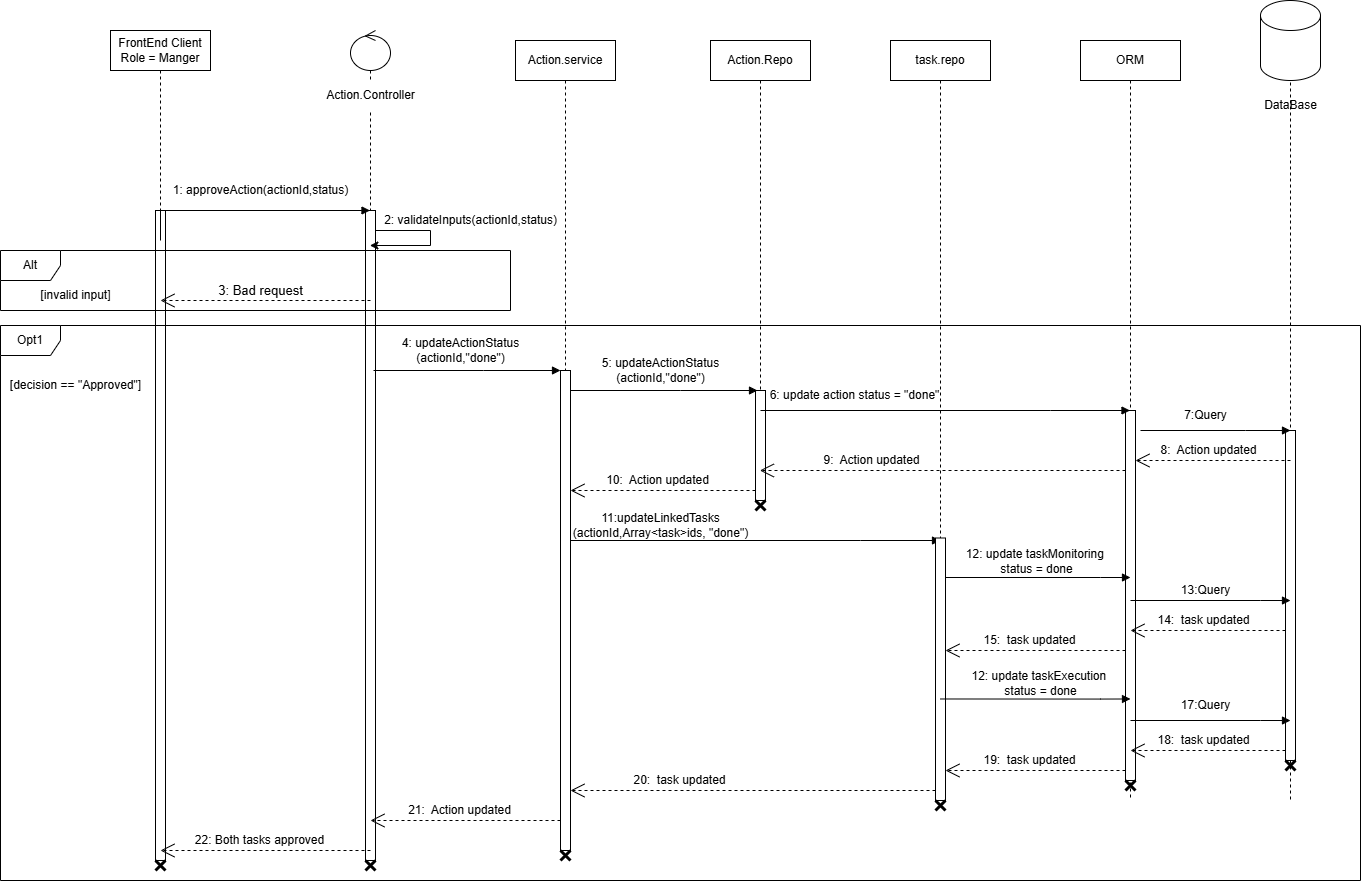

The diagram above was exported from draw.io. Its source (the exported page's mxGraphModel, read from the mxfile embedded in the PNG):
<mxGraphModel dx="2008" dy="1776" grid="0" gridSize="10" guides="1" tooltips="1" connect="1" arrows="1" fold="1" page="1" pageScale="1" pageWidth="850" pageHeight="1100" math="0" shadow="0">
  <root>
    <mxCell id="0" />
    <mxCell id="1" parent="0" />
    <mxCell id="Zmypywiq-oizlZ9erYt7-1" value="FrontEnd Client&lt;div&gt;Role = Manger&lt;/div&gt;" style="shape=umlLifeline;perimeter=lifelinePerimeter;whiteSpace=wrap;html=1;container=1;dropTarget=0;collapsible=0;recursiveResize=0;outlineConnect=0;portConstraint=eastwest;newEdgeStyle={&quot;curved&quot;:0,&quot;rounded&quot;:0};" parent="1" vertex="1">
      <mxGeometry x="20" y="-150" width="100" height="830" as="geometry" />
    </mxCell>
    <mxCell id="Zmypywiq-oizlZ9erYt7-18" value="" style="html=1;points=[[0,0,0,0,5],[0,1,0,0,-5],[1,0,0,0,5],[1,1,0,0,-5]];perimeter=orthogonalPerimeter;outlineConnect=0;targetShapes=umlLifeline;portConstraint=eastwest;newEdgeStyle={&quot;curved&quot;:0,&quot;rounded&quot;:0};" parent="Zmypywiq-oizlZ9erYt7-1" vertex="1">
      <mxGeometry x="45" y="180" width="10" height="650" as="geometry" />
    </mxCell>
    <mxCell id="Zmypywiq-oizlZ9erYt7-3" value="" style="shape=umlLifeline;perimeter=lifelinePerimeter;whiteSpace=wrap;html=1;container=1;dropTarget=0;collapsible=0;recursiveResize=0;outlineConnect=0;portConstraint=eastwest;newEdgeStyle={&quot;curved&quot;:0,&quot;rounded&quot;:0};participant=umlControl;size=40;" parent="1" vertex="1">
      <mxGeometry x="260" y="-150" width="40" height="830" as="geometry" />
    </mxCell>
    <mxCell id="Zmypywiq-oizlZ9erYt7-19" value="" style="html=1;points=[[0,0,0,0,5],[0,1,0,0,-5],[1,0,0,0,5],[1,1,0,0,-5]];perimeter=orthogonalPerimeter;outlineConnect=0;targetShapes=umlLifeline;portConstraint=eastwest;newEdgeStyle={&quot;curved&quot;:0,&quot;rounded&quot;:0};" parent="Zmypywiq-oizlZ9erYt7-3" vertex="1">
      <mxGeometry x="15" y="180" width="10" height="650" as="geometry" />
    </mxCell>
    <mxCell id="Zmypywiq-oizlZ9erYt7-22" value="" style="endArrow=classic;html=1;rounded=0;" parent="Zmypywiq-oizlZ9erYt7-3" source="Zmypywiq-oizlZ9erYt7-19" target="Zmypywiq-oizlZ9erYt7-3" edge="1">
      <mxGeometry width="50" height="50" relative="1" as="geometry">
        <mxPoint x="140" y="200" as="sourcePoint" />
        <mxPoint x="190" y="150" as="targetPoint" />
        <Array as="points">
          <mxPoint x="80" y="200" />
          <mxPoint x="80" y="215" />
        </Array>
      </mxGeometry>
    </mxCell>
    <mxCell id="Zmypywiq-oizlZ9erYt7-4" value="Action.service" style="shape=umlLifeline;perimeter=lifelinePerimeter;whiteSpace=wrap;html=1;container=1;dropTarget=0;collapsible=0;recursiveResize=0;outlineConnect=0;portConstraint=eastwest;newEdgeStyle={&quot;curved&quot;:0,&quot;rounded&quot;:0};" parent="1" vertex="1">
      <mxGeometry x="425" y="-140" width="100" height="350" as="geometry" />
    </mxCell>
    <mxCell id="Zmypywiq-oizlZ9erYt7-5" value="Action.Controller" style="text;html=1;align=center;verticalAlign=middle;resizable=0;points=[];autosize=1;strokeColor=none;fillColor=default;" parent="1" vertex="1">
      <mxGeometry x="225" y="-100" width="110" height="30" as="geometry" />
    </mxCell>
    <mxCell id="Zmypywiq-oizlZ9erYt7-6" value="Action.Repo" style="shape=umlLifeline;perimeter=lifelinePerimeter;whiteSpace=wrap;html=1;container=1;dropTarget=0;collapsible=0;recursiveResize=0;outlineConnect=0;portConstraint=eastwest;newEdgeStyle={&quot;curved&quot;:0,&quot;rounded&quot;:0};" parent="1" vertex="1">
      <mxGeometry x="620" y="-140" width="100" height="460" as="geometry" />
    </mxCell>
    <mxCell id="Zmypywiq-oizlZ9erYt7-28" value="" style="html=1;points=[[0,0,0,0,5],[0,1,0,0,-5],[1,0,0,0,5],[1,1,0,0,-5]];perimeter=orthogonalPerimeter;outlineConnect=0;targetShapes=umlLifeline;portConstraint=eastwest;newEdgeStyle={&quot;curved&quot;:0,&quot;rounded&quot;:0};" parent="Zmypywiq-oizlZ9erYt7-6" vertex="1">
      <mxGeometry x="45" y="350" width="10" height="110" as="geometry" />
    </mxCell>
    <mxCell id="Zmypywiq-oizlZ9erYt7-8" value="task.repo" style="shape=umlLifeline;perimeter=lifelinePerimeter;whiteSpace=wrap;html=1;container=1;dropTarget=0;collapsible=0;recursiveResize=0;outlineConnect=0;portConstraint=eastwest;newEdgeStyle={&quot;curved&quot;:0,&quot;rounded&quot;:0};" parent="1" vertex="1">
      <mxGeometry x="800" y="-140" width="100" height="710" as="geometry" />
    </mxCell>
    <mxCell id="Zmypywiq-oizlZ9erYt7-9" value="ORM" style="shape=umlLifeline;perimeter=lifelinePerimeter;whiteSpace=wrap;html=1;container=1;dropTarget=0;collapsible=0;recursiveResize=0;outlineConnect=0;portConstraint=eastwest;newEdgeStyle={&quot;curved&quot;:0,&quot;rounded&quot;:0};" parent="1" vertex="1">
      <mxGeometry x="990" y="-140" width="100" height="760" as="geometry" />
    </mxCell>
    <mxCell id="Zmypywiq-oizlZ9erYt7-31" value="" style="html=1;points=[[0,0,0,0,5],[0,1,0,0,-5],[1,0,0,0,5],[1,1,0,0,-5]];perimeter=orthogonalPerimeter;outlineConnect=0;targetShapes=umlLifeline;portConstraint=eastwest;newEdgeStyle={&quot;curved&quot;:0,&quot;rounded&quot;:0};" parent="Zmypywiq-oizlZ9erYt7-9" vertex="1">
      <mxGeometry x="45" y="370" width="10" height="370" as="geometry" />
    </mxCell>
    <mxCell id="Zmypywiq-oizlZ9erYt7-11" value="DataBase" style="text;html=1;align=center;verticalAlign=middle;resizable=0;points=[];autosize=1;strokeColor=none;fillColor=default;" parent="1" vertex="1">
      <mxGeometry x="1160" y="-90" width="80" height="30" as="geometry" />
    </mxCell>
    <mxCell id="Zmypywiq-oizlZ9erYt7-12" value="" style="endArrow=block;endFill=1;html=1;edgeStyle=orthogonalEdgeStyle;align=left;verticalAlign=top;rounded=0;" parent="1" target="Zmypywiq-oizlZ9erYt7-3" edge="1">
      <mxGeometry x="-1" relative="1" as="geometry">
        <mxPoint x="70" y="60" as="sourcePoint" />
        <mxPoint x="355" y="60" as="targetPoint" />
        <Array as="points">
          <mxPoint x="70" y="30" />
        </Array>
      </mxGeometry>
    </mxCell>
    <mxCell id="Zmypywiq-oizlZ9erYt7-13" value="1: approveAction(actionId,status)" style="text;html=1;align=center;verticalAlign=middle;resizable=0;points=[];autosize=1;strokeColor=none;fillColor=none;" parent="1" vertex="1">
      <mxGeometry x="70" y="-5" width="200" height="30" as="geometry" />
    </mxCell>
    <mxCell id="Zmypywiq-oizlZ9erYt7-14" value="&lt;font style=&quot;font-size: 12px;&quot;&gt;22: Both tasks approved&lt;/font&gt;" style="endArrow=open;endSize=12;dashed=1;html=1;rounded=0;fontSize=10;" parent="1" edge="1">
      <mxGeometry x="0.0596" y="-10" width="160" relative="1" as="geometry">
        <mxPoint x="280" y="670" as="sourcePoint" />
        <mxPoint x="70" y="670" as="targetPoint" />
        <mxPoint as="offset" />
      </mxGeometry>
    </mxCell>
    <mxCell id="Zmypywiq-oizlZ9erYt7-15" value="" style="endArrow=block;endFill=1;html=1;edgeStyle=orthogonalEdgeStyle;align=left;verticalAlign=top;rounded=0;" parent="1" edge="1">
      <mxGeometry x="-1" relative="1" as="geometry">
        <mxPoint x="283" y="190" as="sourcePoint" />
        <mxPoint x="470" y="190" as="targetPoint" />
        <Array as="points">
          <mxPoint x="393" y="190" />
          <mxPoint x="393" y="190" />
        </Array>
      </mxGeometry>
    </mxCell>
    <mxCell id="Zmypywiq-oizlZ9erYt7-16" value="4: updateActionStatus&lt;div&gt;(actionId,&quot;done&quot;)&lt;/div&gt;" style="text;html=1;align=center;verticalAlign=middle;resizable=0;points=[];autosize=1;strokeColor=none;fillColor=none;" parent="1" vertex="1">
      <mxGeometry x="300" y="150" width="140" height="40" as="geometry" />
    </mxCell>
    <mxCell id="Zmypywiq-oizlZ9erYt7-23" value="2: validateInputs(actionId,status)" style="text;html=1;align=center;verticalAlign=middle;resizable=0;points=[];autosize=1;strokeColor=none;fillColor=none;" parent="1" vertex="1">
      <mxGeometry x="280" y="25" width="200" height="30" as="geometry" />
    </mxCell>
    <mxCell id="Zmypywiq-oizlZ9erYt7-24" value="Alt" style="shape=umlFrame;whiteSpace=wrap;html=1;pointerEvents=0;" parent="1" vertex="1">
      <mxGeometry x="-90" y="70" width="510" height="60" as="geometry" />
    </mxCell>
    <mxCell id="Zmypywiq-oizlZ9erYt7-25" value="&lt;font style=&quot;font-size: 13px;&quot;&gt;3: Bad request&lt;/font&gt;" style="endArrow=open;endSize=12;dashed=1;html=1;rounded=0;" parent="1" edge="1">
      <mxGeometry x="0.0476" y="-10" width="160" relative="1" as="geometry">
        <mxPoint x="280" y="120" as="sourcePoint" />
        <mxPoint x="70" y="120" as="targetPoint" />
        <mxPoint as="offset" />
      </mxGeometry>
    </mxCell>
    <mxCell id="Zmypywiq-oizlZ9erYt7-26" value="[invalid input]" style="text;html=1;align=center;verticalAlign=middle;resizable=0;points=[];autosize=1;strokeColor=none;fillColor=none;" parent="1" vertex="1">
      <mxGeometry x="-60" y="100" width="90" height="30" as="geometry" />
    </mxCell>
    <mxCell id="Zmypywiq-oizlZ9erYt7-27" value="" style="html=1;points=[[0,0,0,0,5],[0,1,0,0,-5],[1,0,0,0,5],[1,1,0,0,-5]];perimeter=orthogonalPerimeter;outlineConnect=0;targetShapes=umlLifeline;portConstraint=eastwest;newEdgeStyle={&quot;curved&quot;:0,&quot;rounded&quot;:0};" parent="1" vertex="1">
      <mxGeometry x="470" y="190" width="10" height="480" as="geometry" />
    </mxCell>
    <mxCell id="Zmypywiq-oizlZ9erYt7-29" value="" style="endArrow=block;endFill=1;html=1;edgeStyle=orthogonalEdgeStyle;align=left;verticalAlign=top;rounded=0;" parent="1" edge="1">
      <mxGeometry x="-1" relative="1" as="geometry">
        <mxPoint x="480" y="210" as="sourcePoint" />
        <mxPoint x="667" y="210" as="targetPoint" />
        <Array as="points">
          <mxPoint x="590" y="210" />
          <mxPoint x="590" y="210" />
        </Array>
      </mxGeometry>
    </mxCell>
    <mxCell id="Zmypywiq-oizlZ9erYt7-32" value="" style="endArrow=block;endFill=1;html=1;edgeStyle=orthogonalEdgeStyle;align=left;verticalAlign=top;rounded=0;" parent="1" target="Zmypywiq-oizlZ9erYt7-9" edge="1">
      <mxGeometry x="-1" relative="1" as="geometry">
        <mxPoint x="670" y="230" as="sourcePoint" />
        <mxPoint x="857" y="230" as="targetPoint" />
        <Array as="points">
          <mxPoint x="960" y="230" />
          <mxPoint x="960" y="230" />
        </Array>
      </mxGeometry>
    </mxCell>
    <mxCell id="Zmypywiq-oizlZ9erYt7-33" value="6: update action status = &quot;done&quot;" style="text;html=1;align=center;verticalAlign=middle;resizable=0;points=[];autosize=1;strokeColor=none;fillColor=none;" parent="1" vertex="1">
      <mxGeometry x="670" y="202" width="188" height="26" as="geometry" />
    </mxCell>
    <mxCell id="Zmypywiq-oizlZ9erYt7-35" value="" style="shape=umlLifeline;perimeter=lifelinePerimeter;whiteSpace=wrap;html=1;container=1;dropTarget=0;collapsible=0;recursiveResize=0;outlineConnect=0;portConstraint=eastwest;newEdgeStyle={&quot;curved&quot;:0,&quot;rounded&quot;:0};participant=umlActor;" parent="1" vertex="1">
      <mxGeometry x="1190" y="-150" width="20" height="770" as="geometry" />
    </mxCell>
    <mxCell id="Zmypywiq-oizlZ9erYt7-36" value="" style="html=1;points=[[0,0,0,0,5],[0,1,0,0,-5],[1,0,0,0,5],[1,1,0,0,-5]];perimeter=orthogonalPerimeter;outlineConnect=0;targetShapes=umlLifeline;portConstraint=eastwest;newEdgeStyle={&quot;curved&quot;:0,&quot;rounded&quot;:0};" parent="Zmypywiq-oizlZ9erYt7-35" vertex="1">
      <mxGeometry x="5" y="400" width="10" height="330" as="geometry" />
    </mxCell>
    <mxCell id="Zmypywiq-oizlZ9erYt7-64" value="" style="shape=umlDestroy;whiteSpace=wrap;html=1;strokeWidth=3;targetShapes=umlLifeline;" parent="Zmypywiq-oizlZ9erYt7-35" vertex="1">
      <mxGeometry x="5" y="730" width="10" height="10" as="geometry" />
    </mxCell>
    <mxCell id="Zmypywiq-oizlZ9erYt7-10" value="" style="shape=cylinder3;whiteSpace=wrap;html=1;boundedLbl=1;backgroundOutline=1;size=15;" parent="1" vertex="1">
      <mxGeometry x="1170" y="-180" width="60" height="80" as="geometry" />
    </mxCell>
    <mxCell id="Zmypywiq-oizlZ9erYt7-37" value="" style="endArrow=block;endFill=1;html=1;edgeStyle=orthogonalEdgeStyle;align=left;verticalAlign=top;rounded=0;" parent="1" edge="1">
      <mxGeometry x="-1" relative="1" as="geometry">
        <mxPoint x="1050" y="250" as="sourcePoint" />
        <mxPoint x="1200" y="250" as="targetPoint" />
        <Array as="points">
          <mxPoint x="1155" y="250" />
          <mxPoint x="1155" y="250" />
        </Array>
      </mxGeometry>
    </mxCell>
    <mxCell id="Zmypywiq-oizlZ9erYt7-38" value="7:Query" style="text;html=1;align=center;verticalAlign=middle;resizable=0;points=[];autosize=1;strokeColor=none;fillColor=none;" parent="1" vertex="1">
      <mxGeometry x="1080" y="220" width="70" height="30" as="geometry" />
    </mxCell>
    <mxCell id="Zmypywiq-oizlZ9erYt7-39" value="&lt;font style=&quot;font-size: 12px;&quot;&gt;8:&amp;nbsp; Action updated&lt;/font&gt;" style="endArrow=open;endSize=12;dashed=1;html=1;rounded=0;fontSize=10;" parent="1" edge="1">
      <mxGeometry x="0.0596" y="-10" width="160" relative="1" as="geometry">
        <mxPoint x="1200" y="280" as="sourcePoint" />
        <mxPoint x="1045" y="280.0000000000002" as="targetPoint" />
        <mxPoint as="offset" />
      </mxGeometry>
    </mxCell>
    <mxCell id="Zmypywiq-oizlZ9erYt7-40" value="&lt;span style=&quot;font-size: 12px;&quot;&gt;9:&amp;nbsp; Action updated&lt;/span&gt;" style="endArrow=open;endSize=12;dashed=1;html=1;rounded=0;fontSize=10;" parent="1" target="Zmypywiq-oizlZ9erYt7-6" edge="1">
      <mxGeometry x="0.3947" y="-10" width="160" relative="1" as="geometry">
        <mxPoint x="1035" y="290" as="sourcePoint" />
        <mxPoint x="880" y="290.0000000000002" as="targetPoint" />
        <mxPoint as="offset" />
      </mxGeometry>
    </mxCell>
    <mxCell id="Zmypywiq-oizlZ9erYt7-41" value="&lt;span style=&quot;font-size: 12px;&quot;&gt;10:&amp;nbsp; Action updated&lt;/span&gt;" style="endArrow=open;endSize=12;dashed=1;html=1;rounded=0;fontSize=10;" parent="1" target="Zmypywiq-oizlZ9erYt7-27" edge="1">
      <mxGeometry x="0.0596" y="-10" width="160" relative="1" as="geometry">
        <mxPoint x="665" y="310" as="sourcePoint" />
        <mxPoint x="510" y="310.0000000000002" as="targetPoint" />
        <mxPoint as="offset" />
      </mxGeometry>
    </mxCell>
    <mxCell id="Zmypywiq-oizlZ9erYt7-42" value="5: updateActionStatus&lt;div&gt;(actionId,&quot;done&quot;)&lt;/div&gt;" style="text;html=1;align=center;verticalAlign=middle;resizable=0;points=[];autosize=1;strokeColor=none;fillColor=none;" parent="1" vertex="1">
      <mxGeometry x="500" y="170" width="140" height="40" as="geometry" />
    </mxCell>
    <mxCell id="Zmypywiq-oizlZ9erYt7-43" value="" style="endArrow=block;endFill=1;html=1;edgeStyle=orthogonalEdgeStyle;align=left;verticalAlign=top;rounded=0;" parent="1" edge="1">
      <mxGeometry x="-1" relative="1" as="geometry">
        <mxPoint x="480" y="360" as="sourcePoint" />
        <mxPoint x="850" y="360" as="targetPoint" />
        <Array as="points">
          <mxPoint x="770" y="360" />
          <mxPoint x="770" y="360" />
        </Array>
      </mxGeometry>
    </mxCell>
    <mxCell id="Zmypywiq-oizlZ9erYt7-44" value="11:updateLinkedTasks&lt;div&gt;(actionId,Array&amp;lt;task&amp;gt;ids, &quot;done&quot;)&lt;/div&gt;" style="text;html=1;align=center;verticalAlign=middle;resizable=0;points=[];autosize=1;strokeColor=none;fillColor=none;" parent="1" vertex="1">
      <mxGeometry x="470" y="325" width="200" height="40" as="geometry" />
    </mxCell>
    <mxCell id="Zmypywiq-oizlZ9erYt7-45" value="Opt1" style="shape=umlFrame;whiteSpace=wrap;html=1;pointerEvents=0;" parent="1" vertex="1">
      <mxGeometry x="-90" y="145" width="1360" height="555" as="geometry" />
    </mxCell>
    <mxCell id="Zmypywiq-oizlZ9erYt7-46" value="" style="endArrow=block;endFill=1;html=1;edgeStyle=orthogonalEdgeStyle;align=left;verticalAlign=top;rounded=0;" parent="1" edge="1">
      <mxGeometry x="-1" relative="1" as="geometry">
        <mxPoint x="850" y="397" as="sourcePoint" />
        <mxPoint x="1040" y="397" as="targetPoint" />
        <Array as="points">
          <mxPoint x="1010" y="396.83" />
          <mxPoint x="1010" y="396.83" />
        </Array>
      </mxGeometry>
    </mxCell>
    <mxCell id="Zmypywiq-oizlZ9erYt7-47" value="12: update taskMonitoring&amp;nbsp;&lt;div&gt;status = done&lt;/div&gt;" style="text;html=1;align=center;verticalAlign=middle;resizable=0;points=[];autosize=1;strokeColor=none;fillColor=none;" parent="1" vertex="1">
      <mxGeometry x="866" y="360" width="159" height="41" as="geometry" />
    </mxCell>
    <mxCell id="Zmypywiq-oizlZ9erYt7-48" value="" style="endArrow=block;endFill=1;html=1;edgeStyle=orthogonalEdgeStyle;align=left;verticalAlign=top;rounded=0;" parent="1" edge="1">
      <mxGeometry x="-1" relative="1" as="geometry">
        <mxPoint x="1040" y="420" as="sourcePoint" />
        <mxPoint x="1200" y="420.02000000000004" as="targetPoint" />
        <Array as="points">
          <mxPoint x="1170" y="419.85" />
          <mxPoint x="1170" y="419.85" />
        </Array>
      </mxGeometry>
    </mxCell>
    <mxCell id="Zmypywiq-oizlZ9erYt7-49" value="&lt;font style=&quot;font-size: 12px;&quot;&gt;14:&amp;nbsp; task updated&lt;/font&gt;" style="endArrow=open;endSize=12;dashed=1;html=1;rounded=0;fontSize=10;" parent="1" edge="1">
      <mxGeometry x="0.0596" y="-10" width="160" relative="1" as="geometry">
        <mxPoint x="1195" y="450" as="sourcePoint" />
        <mxPoint x="1040" y="450.0000000000002" as="targetPoint" />
        <mxPoint as="offset" />
      </mxGeometry>
    </mxCell>
    <mxCell id="Zmypywiq-oizlZ9erYt7-50" value="&lt;font style=&quot;font-size: 12px;&quot;&gt;15:&amp;nbsp; task updated&lt;/font&gt;" style="endArrow=open;endSize=12;dashed=1;html=1;rounded=0;fontSize=10;" parent="1" target="Zmypywiq-oizlZ9erYt7-51" edge="1">
      <mxGeometry x="0.0596" y="-10" width="160" relative="1" as="geometry">
        <mxPoint x="1035" y="470" as="sourcePoint" />
        <mxPoint x="880" y="470.0000000000002" as="targetPoint" />
        <mxPoint as="offset" />
      </mxGeometry>
    </mxCell>
    <mxCell id="Zmypywiq-oizlZ9erYt7-51" value="" style="html=1;points=[[0,0,0,0,5],[0,1,0,0,-5],[1,0,0,0,5],[1,1,0,0,-5]];perimeter=orthogonalPerimeter;outlineConnect=0;targetShapes=umlLifeline;portConstraint=eastwest;newEdgeStyle={&quot;curved&quot;:0,&quot;rounded&quot;:0};" parent="1" vertex="1">
      <mxGeometry x="845" y="357.5" width="10" height="262.5" as="geometry" />
    </mxCell>
    <mxCell id="Zmypywiq-oizlZ9erYt7-52" value="" style="endArrow=block;endFill=1;html=1;edgeStyle=orthogonalEdgeStyle;align=left;verticalAlign=top;rounded=0;" parent="1" edge="1">
      <mxGeometry x="-1" relative="1" as="geometry">
        <mxPoint x="850" y="518.48" as="sourcePoint" />
        <mxPoint x="1040" y="518.48" as="targetPoint" />
        <Array as="points">
          <mxPoint x="1010" y="518.3100000000001" />
          <mxPoint x="1010" y="518.3100000000001" />
        </Array>
      </mxGeometry>
    </mxCell>
    <mxCell id="Zmypywiq-oizlZ9erYt7-55" value="" style="endArrow=block;endFill=1;html=1;edgeStyle=orthogonalEdgeStyle;align=left;verticalAlign=top;rounded=0;" parent="1" edge="1">
      <mxGeometry x="-1" relative="1" as="geometry">
        <mxPoint x="1040" y="540" as="sourcePoint" />
        <mxPoint x="1200" y="540.02" as="targetPoint" />
        <Array as="points">
          <mxPoint x="1170" y="539.85" />
          <mxPoint x="1170" y="539.85" />
        </Array>
      </mxGeometry>
    </mxCell>
    <mxCell id="Zmypywiq-oizlZ9erYt7-56" value="&lt;font style=&quot;font-size: 12px;&quot;&gt;18:&amp;nbsp; task updated&lt;/font&gt;" style="endArrow=open;endSize=12;dashed=1;html=1;rounded=0;fontSize=10;" parent="1" edge="1">
      <mxGeometry x="0.0596" y="-10" width="160" relative="1" as="geometry">
        <mxPoint x="1195" y="570" as="sourcePoint" />
        <mxPoint x="1040" y="570.0000000000002" as="targetPoint" />
        <mxPoint as="offset" />
      </mxGeometry>
    </mxCell>
    <mxCell id="Zmypywiq-oizlZ9erYt7-57" value="&lt;font style=&quot;font-size: 12px;&quot;&gt;19:&amp;nbsp; task updated&lt;/font&gt;" style="endArrow=open;endSize=12;dashed=1;html=1;rounded=0;fontSize=10;" parent="1" target="Zmypywiq-oizlZ9erYt7-51" edge="1">
      <mxGeometry x="0.0596" y="-10" width="160" relative="1" as="geometry">
        <mxPoint x="1035" y="590" as="sourcePoint" />
        <mxPoint x="880" y="590.0000000000002" as="targetPoint" />
        <mxPoint as="offset" />
      </mxGeometry>
    </mxCell>
    <mxCell id="Zmypywiq-oizlZ9erYt7-58" value="&lt;font style=&quot;font-size: 12px;&quot;&gt;20:&amp;nbsp; task updated&lt;/font&gt;" style="endArrow=open;endSize=12;dashed=1;html=1;rounded=0;fontSize=10;" parent="1" target="Zmypywiq-oizlZ9erYt7-27" edge="1">
      <mxGeometry x="0.3973" y="-10" width="160" relative="1" as="geometry">
        <mxPoint x="845" y="610" as="sourcePoint" />
        <mxPoint x="690" y="610.0000000000002" as="targetPoint" />
        <mxPoint as="offset" />
      </mxGeometry>
    </mxCell>
    <mxCell id="Zmypywiq-oizlZ9erYt7-59" value="&lt;font style=&quot;font-size: 12px;&quot;&gt;21:&amp;nbsp; Action updated&lt;/font&gt;" style="endArrow=open;endSize=12;dashed=1;html=1;rounded=0;fontSize=10;" parent="1" edge="1">
      <mxGeometry x="0.0596" y="-10" width="160" relative="1" as="geometry">
        <mxPoint x="470" y="640" as="sourcePoint" />
        <mxPoint x="280" y="640" as="targetPoint" />
        <mxPoint as="offset" />
      </mxGeometry>
    </mxCell>
    <mxCell id="Zmypywiq-oizlZ9erYt7-60" value="[decision == &quot;Approved&quot;]" style="text;html=1;align=center;verticalAlign=middle;resizable=0;points=[];autosize=1;strokeColor=none;fillColor=none;" parent="1" vertex="1">
      <mxGeometry x="-90" y="190" width="150" height="30" as="geometry" />
    </mxCell>
    <mxCell id="Zmypywiq-oizlZ9erYt7-61" value="13:Query" style="text;html=1;align=center;verticalAlign=middle;resizable=0;points=[];autosize=1;strokeColor=none;fillColor=none;" parent="1" vertex="1">
      <mxGeometry x="1080" y="395" width="70" height="30" as="geometry" />
    </mxCell>
    <mxCell id="Zmypywiq-oizlZ9erYt7-62" value="17:Query" style="text;html=1;align=center;verticalAlign=middle;resizable=0;points=[];autosize=1;strokeColor=none;fillColor=none;" parent="1" vertex="1">
      <mxGeometry x="1080" y="510" width="70" height="30" as="geometry" />
    </mxCell>
    <mxCell id="Zmypywiq-oizlZ9erYt7-65" value="" style="shape=umlDestroy;whiteSpace=wrap;html=1;strokeWidth=3;targetShapes=umlLifeline;" parent="1" vertex="1">
      <mxGeometry x="1035" y="600" width="10" height="10" as="geometry" />
    </mxCell>
    <mxCell id="Zmypywiq-oizlZ9erYt7-66" value="" style="shape=umlDestroy;whiteSpace=wrap;html=1;strokeWidth=3;targetShapes=umlLifeline;" parent="1" vertex="1">
      <mxGeometry x="845" y="620" width="10" height="10" as="geometry" />
    </mxCell>
    <mxCell id="Zmypywiq-oizlZ9erYt7-67" value="" style="shape=umlDestroy;whiteSpace=wrap;html=1;strokeWidth=3;targetShapes=umlLifeline;" parent="1" vertex="1">
      <mxGeometry x="665" y="320" width="10" height="10" as="geometry" />
    </mxCell>
    <mxCell id="Zmypywiq-oizlZ9erYt7-68" value="" style="shape=umlDestroy;whiteSpace=wrap;html=1;strokeWidth=3;targetShapes=umlLifeline;" parent="1" vertex="1">
      <mxGeometry x="470" y="670" width="10" height="10" as="geometry" />
    </mxCell>
    <mxCell id="Zmypywiq-oizlZ9erYt7-69" value="" style="shape=umlDestroy;whiteSpace=wrap;html=1;strokeWidth=3;targetShapes=umlLifeline;" parent="1" vertex="1">
      <mxGeometry x="275" y="680" width="10" height="10" as="geometry" />
    </mxCell>
    <mxCell id="Zmypywiq-oizlZ9erYt7-70" value="" style="shape=umlDestroy;whiteSpace=wrap;html=1;strokeWidth=3;targetShapes=umlLifeline;" parent="1" vertex="1">
      <mxGeometry x="65" y="680" width="10" height="10" as="geometry" />
    </mxCell>
    <mxCell id="Zmypywiq-oizlZ9erYt7-71" value="12: update taskExecution&amp;nbsp;&lt;div&gt;status = done&lt;/div&gt;" style="text;html=1;align=center;verticalAlign=middle;resizable=0;points=[];autosize=1;strokeColor=none;fillColor=none;" parent="1" vertex="1">
      <mxGeometry x="872" y="482" width="156" height="41" as="geometry" />
    </mxCell>
  </root>
</mxGraphModel>